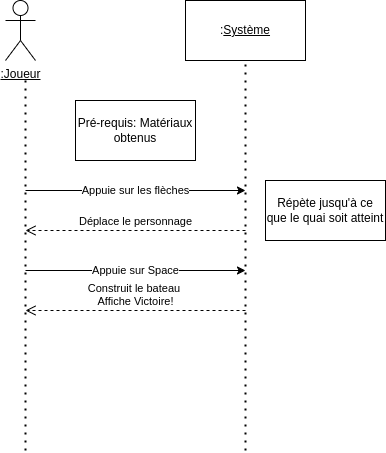

The diagram above was exported from draw.io. Its source (the exported page's mxGraphModel, read from the mxfile embedded in the PNG):
<mxGraphModel dx="931" dy="499" grid="1" gridSize="10" guides="1" tooltips="1" connect="1" arrows="1" fold="1" page="1" pageScale="1" pageWidth="827" pageHeight="1169" math="0" shadow="0">
  <root>
    <mxCell id="0" />
    <mxCell id="1" parent="0" />
    <mxCell id="0ZkqGFUGUkXFFKZAWc4l-1" value="&lt;u&gt;:Joueur&lt;/u&gt;" style="shape=umlActor;verticalLabelPosition=bottom;verticalAlign=top;html=1;outlineConnect=0;" parent="1" vertex="1">
      <mxGeometry x="130" y="130" width="30" height="60" as="geometry" />
    </mxCell>
    <mxCell id="0ZkqGFUGUkXFFKZAWc4l-2" value=":&lt;u&gt;Système&lt;/u&gt;" style="rounded=0;whiteSpace=wrap;html=1;" parent="1" vertex="1">
      <mxGeometry x="310" y="130" width="120" height="60" as="geometry" />
    </mxCell>
    <mxCell id="0ZkqGFUGUkXFFKZAWc4l-3" value="" style="endArrow=none;dashed=1;html=1;dashPattern=1 3;strokeWidth=2;rounded=0;entryX=0.5;entryY=1;entryDx=0;entryDy=0;" parent="1" target="0ZkqGFUGUkXFFKZAWc4l-2" edge="1">
      <mxGeometry width="50" height="50" relative="1" as="geometry">
        <mxPoint x="370" y="580" as="sourcePoint" />
        <mxPoint x="480" y="290" as="targetPoint" />
      </mxGeometry>
    </mxCell>
    <mxCell id="0ZkqGFUGUkXFFKZAWc4l-4" value="" style="endArrow=none;dashed=1;html=1;dashPattern=1 3;strokeWidth=2;rounded=0;" parent="1" edge="1">
      <mxGeometry width="50" height="50" relative="1" as="geometry">
        <mxPoint x="150" y="580" as="sourcePoint" />
        <mxPoint x="150" y="210" as="targetPoint" />
      </mxGeometry>
    </mxCell>
    <mxCell id="0ZkqGFUGUkXFFKZAWc4l-5" value="" style="endArrow=classic;html=1;rounded=0;" parent="1" edge="1">
      <mxGeometry relative="1" as="geometry">
        <mxPoint x="150" y="320" as="sourcePoint" />
        <mxPoint x="370" y="320" as="targetPoint" />
      </mxGeometry>
    </mxCell>
    <mxCell id="0ZkqGFUGUkXFFKZAWc4l-6" value="Appuie sur les flèches" style="edgeLabel;resizable=0;html=1;;align=center;verticalAlign=middle;" parent="0ZkqGFUGUkXFFKZAWc4l-5" connectable="0" vertex="1">
      <mxGeometry relative="1" as="geometry" />
    </mxCell>
    <mxCell id="0ZkqGFUGUkXFFKZAWc4l-9" value="Répète jusqu'à ce que le quai soit atteint" style="rounded=0;whiteSpace=wrap;html=1;" parent="1" vertex="1">
      <mxGeometry x="390" y="310" width="120" height="60" as="geometry" />
    </mxCell>
    <mxCell id="0ZkqGFUGUkXFFKZAWc4l-10" value="" style="endArrow=classic;html=1;rounded=0;" parent="1" edge="1">
      <mxGeometry relative="1" as="geometry">
        <mxPoint x="150" y="400" as="sourcePoint" />
        <mxPoint x="370" y="400" as="targetPoint" />
      </mxGeometry>
    </mxCell>
    <mxCell id="0ZkqGFUGUkXFFKZAWc4l-11" value="Appuie sur Space" style="edgeLabel;resizable=0;html=1;;align=center;verticalAlign=middle;" parent="0ZkqGFUGUkXFFKZAWc4l-10" connectable="0" vertex="1">
      <mxGeometry relative="1" as="geometry" />
    </mxCell>
    <mxCell id="0ZkqGFUGUkXFFKZAWc4l-14" value="Pré-requis: Matériaux obtenus" style="rounded=0;whiteSpace=wrap;html=1;" parent="1" vertex="1">
      <mxGeometry x="200" y="230" width="120" height="60" as="geometry" />
    </mxCell>
    <mxCell id="MWbUfFR8j5lBmZrZDznh-1" value="Déplace le personnage" style="html=1;verticalAlign=bottom;endArrow=open;dashed=1;endSize=8;curved=0;rounded=0;" edge="1" parent="1">
      <mxGeometry relative="1" as="geometry">
        <mxPoint x="370" y="360" as="sourcePoint" />
        <mxPoint x="150" y="360" as="targetPoint" />
      </mxGeometry>
    </mxCell>
    <mxCell id="MWbUfFR8j5lBmZrZDznh-3" value="Construit le bateau&amp;nbsp;&lt;div&gt;Affiche Victoire!&lt;/div&gt;" style="html=1;verticalAlign=bottom;endArrow=open;dashed=1;endSize=8;curved=0;rounded=0;" edge="1" parent="1">
      <mxGeometry relative="1" as="geometry">
        <mxPoint x="370" y="440" as="sourcePoint" />
        <mxPoint x="150" y="440" as="targetPoint" />
      </mxGeometry>
    </mxCell>
  </root>
</mxGraphModel>